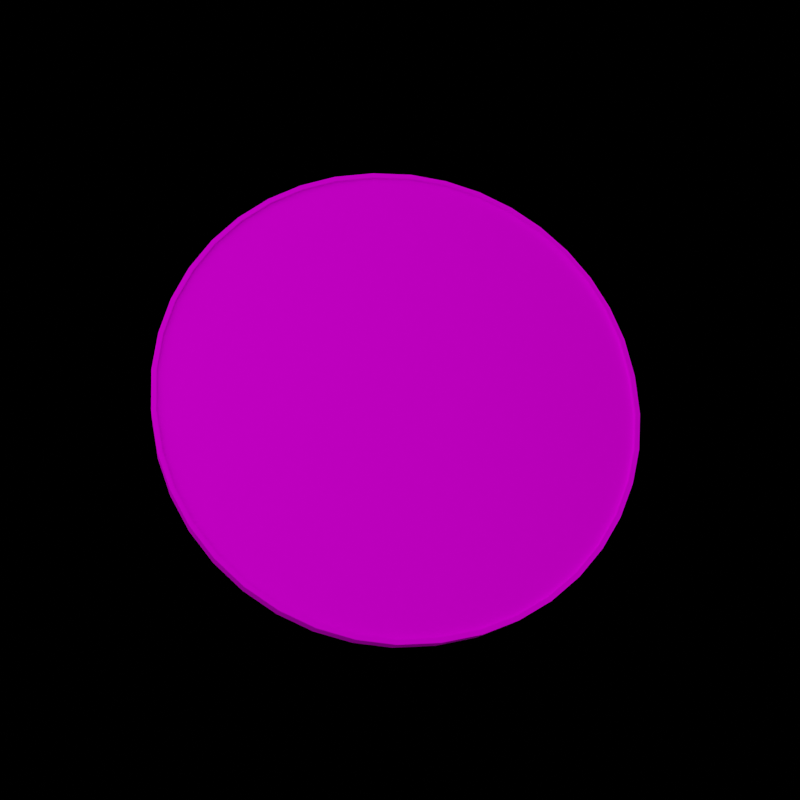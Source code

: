 # Source: coin_render.blend  (saved by Blender 4.3.34; exported with 4.5.12 LTS)
import bpy
from mathutils import Matrix  # noqa: F401  (used for matrix-valued properties, if any)

bpy.ops.wm.read_factory_settings(use_empty=True)
scene = bpy.context.scene
scene.name = 'Scene'

# ---- collections
col_collection = bpy.data.collections.new('Collection'); scene.collection.children.link(col_collection)

# ---- images (referenced by path relative to the original .blend; pixels are not part of the script)
import os
ASSET_DIR = os.environ.get("B2B_ASSET_DIR", "")  # directory of the original .blend (textures are referenced by path, not embedded)
HERE = os.path.dirname(os.path.abspath(__file__))  # packed textures are extracted next to this script under _unpacked/

def load_image(name, relpath, width, height, colorspace="sRGB"):
    """Load a texture the original file referenced (path relative to the .blend, or extracted next to this script)."""
    p = next((c for c in (os.path.join(HERE, relpath), os.path.join(ASSET_DIR, relpath)) if relpath and os.path.exists(c)), "")
    if p:
        img = bpy.data.images.load(p, check_existing=True)
        img.name = name
    else:  # same state as the original file: an image datablock whose file is absent (Cycles renders it pink)
        img = bpy.data.images.new(name, width, height)
        img.source = "FILE"
        img.filepath = "//" + (relpath or name)
    img.colorspace_settings.name = colorspace
    return img
img_coin_png = load_image('coin.png', 'coin.png', 1024, 1024, 'sRGB')

# ---- materials (node trees are filled in below, after node groups)
mat_coin_001 = bpy.data.materials.new('coin.001')
mat_coin_001.use_transparent_shadow = False
mat_coin_001.diffuse_color = (0.5882, 0.5882, 0.5882, 1.0)
mat_coin_001.roughness = 0.5
mat_coin_001.specular_intensity = 1.0
mat_coin_001.metallic = 0.3

# ---- material node trees
mat_coin_001.use_nodes = True; mat_coin_001.node_tree.nodes.clear()
_N = mat_coin_001.node_tree.nodes; _L = mat_coin_001.node_tree.links
n0 = _N.new('ShaderNodeBsdfPrincipled'); n0.name = 'Principled BSDF'; n0.location = (10, 300)
n0.distribution = 'GGX'
n0.subsurface_method = 'RANDOM_WALK_SKIN'
n0.inputs[3].default_value = 1.45
n0.inputs[13].default_value = 0.0
n0.inputs[27].default_value = (0.0, 0.0, 0.0, 1.0)
n0.inputs[28].default_value = 1.0
n1 = _N.new('ShaderNodeOutputMaterial'); n1.name = 'Material Output'; n1.location = (300, 300)
n2 = _N.new('ShaderNodeNormalMap'); n2.name = 'Normal Map'; n2.location = (-300, -300)
n2.label = 'Normal/Map'
n3 = _N.new('ShaderNodeTexImage'); n3.name = 'Image Texture'; n3.location = (-300, 600)
n3.image = img_coin_png
_L.new(n0.outputs[0], n1.inputs[0])
_L.new(n2.outputs[0], n0.inputs[5])
_L.new(n3.outputs[0], n0.inputs[0])
n1.is_active_output = True

# ---- world
world_world = bpy.data.worlds.new('World'); scene.world = world_world
world_world.use_nodes = True; world_world.node_tree.nodes.clear()
_N = world_world.node_tree.nodes; _L = world_world.node_tree.links
n0 = _N.new('ShaderNodeOutputWorld'); n0.name = 'World Output'; n0.location = (300, 300)
n1 = _N.new('ShaderNodeBackground'); n1.name = 'Background'; n1.location = (10, 300)
n1.inputs[0].default_value = (0.0, 0.0, 0.0, 1.0)
_L.new(n1.outputs[0], n0.inputs[0])
n0.is_active_output = True
world_world.color = (0.05088, 0.05088, 0.05088)
world_world.use_sun_shadow = False
world_world.sun_shadow_jitter_overblur = 0.0

# ---- cameras
cam_camera_001 = bpy.data.cameras.new('Camera.001')
cam_camera_001.show_background_images = True

# ---- lights
light_area = bpy.data.lights.new('Area', 'AREA')
light_area.transmission_factor = 0.0
light_area.energy = 21.21
light_area.shadow_maximum_resolution = 0.006
light_area.use_absolute_resolution = True
light_area.size = 1.0
light_area.size_y = 1.0
light_area_004 = bpy.data.lights.new('Area.004', 'AREA')
light_area_004.transmission_factor = 0.0
light_area_004.energy = 2.356
light_area_004.shadow_maximum_resolution = 0.006
light_area_004.use_absolute_resolution = True
light_area_004.size = 1.0
light_area_004.size_y = 1.0

# ---- meshes
me_mesh_007 = bpy.data.meshes.new('Mesh.007')
me_mesh_007.from_pydata([(0.0, 6.907e-06, 21.2), (-21.2, 3.453e-06, 1.676e-07), (-3.558, 6.866e-06, 20.94), (-6.749, 6.739e-06, 20.17), (-9.78, 6.534e-06, 18.92), (-12.58, 6.255e-06, 17.2), (-15.07, 5.908e-06, 15.07), (-17.2, 5.502e-06, 12.58), (-18.92, 5.048e-06, 9.78), (-20.17, 4.552e-06, 6.749), (-20.94, 4.034e-06, 3.558), (-21.2, 2.058, -1.676e-07), (0.0, 2.058, 21.2), (-20.94, 2.058, 3.558), (-20.17, 2.058, 6.749), (-18.92, 2.058, 9.78), (-17.2, 2.058, 12.58), (-15.07, 2.058, 15.07), (-12.58, 2.058, 17.2), (-9.78, 2.058, 18.92), (-6.749, 2.058, 20.17), (-3.558, 2.058, 20.94), (0.0, 0.0, -21.2), (-20.94, 2.872e-06, -3.558), (-20.17, 2.354e-06, -6.749), (-18.92, 1.859e-06, -9.78), (-17.2, 1.404e-06, -12.58), (-15.07, 9.984e-07, -15.07), (-12.58, 6.519e-07, -17.2), (-9.78, 3.725e-07, -18.92), (-6.749, 1.676e-07, -20.17), (-3.558, 4.098e-08, -20.94), (0.0, 2.058, -21.2), (-3.558, 2.058, -20.94), (-6.749, 2.058, -20.17), (-9.78, 2.058, -18.92), (-12.58, 2.058, -17.2), (-15.07, 2.058, -15.07), (-17.2, 2.058, -12.58), (-18.92, 2.058, -9.78), (-20.17, 2.058, -6.749), (-20.94, 2.058, -3.558), (21.2, 3.453e-06, 1.676e-07), (20.94, 4.034e-06, 3.558), (20.17, 4.552e-06, 6.749), (18.92, 5.048e-06, 9.78), (17.2, 5.502e-06, 12.58), (15.07, 5.908e-06, 15.07), (12.58, 6.255e-06, 17.2), (9.78, 6.534e-06, 18.92), (6.749, 6.739e-06, 20.17), (3.558, 6.866e-06, 20.94), (21.2, 2.058, -1.676e-07), (3.558, 2.058, 20.94), (6.749, 2.058, 20.17), (9.78, 2.058, 18.92), (12.58, 2.058, 17.2), (15.07, 2.058, 15.07), (17.2, 2.058, 12.58), (18.92, 2.058, 9.78), (20.17, 2.058, 6.749), (20.94, 2.058, 3.558), (3.558, 4.098e-08, -20.94), (6.749, 1.676e-07, -20.17), (9.78, 3.725e-07, -18.92), (12.58, 6.519e-07, -17.2), (15.07, 9.984e-07, -15.07), (17.2, 1.404e-06, -12.58), (18.92, 1.859e-06, -9.78), (20.17, 2.354e-06, -6.749), (20.94, 2.872e-06, -3.558), (20.94, 2.058, -3.558), (20.17, 2.058, -6.749), (18.92, 2.058, -9.78), (17.2, 2.058, -12.58), (15.07, 2.058, -15.07), (12.58, 2.058, -17.2), (9.78, 2.058, -18.92), (6.749, 2.058, -20.17), (3.558, 2.058, -20.94), (1.54e-08, 2.058, 20.78), (-3.488, 2.058, 20.53), (-6.616, 2.058, 19.78), (-9.588, 2.058, 18.55), (-12.33, 2.058, 16.87), (-14.78, 2.058, 14.78), (-16.87, 2.058, 12.33), (-18.55, 2.058, 9.588), (-19.78, 2.058, 6.616), (-20.53, 2.058, 3.488), (-20.78, 2.058, -1.555e-07), (-3.488, 2.058, -20.53), (1.54e-08, 2.058, -20.78), (-6.616, 2.058, -19.78), (-9.588, 2.058, -18.55), (-12.33, 2.058, -16.87), (-14.78, 2.058, -14.78), (-16.87, 2.058, -12.33), (-18.55, 2.058, -9.588), (-19.78, 2.058, -6.616), (-20.53, 2.058, -3.488), (19.78, 2.058, -6.616), (20.53, 2.058, -3.488), (18.55, 2.058, -9.588), (16.87, 2.058, -12.33), (14.78, 2.058, -14.78), (12.33, 2.058, -16.87), (9.588, 2.058, -18.55), (6.616, 2.058, -19.78), (3.488, 2.058, -20.53), (6.616, 2.058, 19.78), (3.488, 2.058, 20.53), (9.588, 2.058, 18.55), (12.33, 2.058, 16.87), (14.78, 2.058, 14.78), (16.87, 2.058, 12.33), (18.55, 2.058, 9.588), (19.78, 2.058, 6.616), (20.53, 2.058, 3.488), (20.78, 2.058, -1.555e-07), (1.422e-08, 1.756, 20.78), (-3.488, 1.756, 20.53), (-6.616, 1.756, 19.78), (-9.588, 1.756, 18.55), (-12.33, 1.756, 16.87), (-14.78, 1.756, 14.78), (-16.87, 1.756, 12.33), (-18.55, 1.756, 9.588), (-19.78, 1.756, 6.616), (-20.53, 1.756, 3.488), (-20.78, 1.756, -1.063e-07), (-3.488, 1.756, -20.53), (1.422e-08, 1.756, -20.78), (-6.616, 1.756, -19.78), (-9.588, 1.756, -18.55), (-12.33, 1.756, -16.87), (-14.78, 1.756, -14.78), (-16.87, 1.756, -12.33), (-18.55, 1.756, -9.588), (-19.78, 1.756, -6.616), (-20.53, 1.756, -3.488), (19.78, 1.756, -6.616), (20.53, 1.756, -3.488), (18.55, 1.756, -9.588), (16.87, 1.756, -12.33), (14.78, 1.756, -14.78), (12.33, 1.756, -16.87), (9.588, 1.756, -18.55), (6.616, 1.756, -19.78), (3.488, 1.756, -20.53), (6.616, 1.756, 19.78), (3.488, 1.756, 20.53), (9.588, 1.756, 18.55), (12.33, 1.756, 16.87), (14.78, 1.756, 14.78), (16.87, 1.756, 12.33), (18.55, 1.756, 9.588), (19.78, 1.756, 6.616), (20.53, 1.756, 3.488), (20.78, 1.756, -1.063e-07), (0.0, 6.907e-06, 21.2), (-21.2, 3.453e-06, 1.676e-07), (-3.558, 6.866e-06, 20.94), (-6.749, 6.739e-06, 20.17), (-9.78, 6.534e-06, 18.92), (-12.58, 6.255e-06, 17.2), (-15.07, 5.908e-06, 15.07), (-15.07, 5.908e-06, 15.07), (-17.2, 5.502e-06, 12.58), (-18.92, 5.048e-06, 9.78), (-20.17, 4.552e-06, 6.749), (-20.94, 4.034e-06, 3.558), (-21.2, 2.058, -1.676e-07), (0.0, 2.058, 21.2), (-20.94, 2.058, 3.558), (-20.17, 2.058, 6.749), (-18.92, 2.058, 9.78), (-17.2, 2.058, 12.58), (-15.07, 2.058, 15.07), (-15.07, 2.058, 15.07), (-15.07, 2.058, 15.07), (-12.58, 2.058, 17.2), (-9.78, 2.058, 18.92), (-6.749, 2.058, 20.17), (-3.558, 2.058, 20.94), (0.0, 0.0, -21.2), (-20.94, 2.872e-06, -3.558), (-20.17, 2.354e-06, -6.749), (-18.92, 1.859e-06, -9.78), (-17.2, 1.404e-06, -12.58), (-15.07, 9.984e-07, -15.07), (-12.58, 6.519e-07, -17.2), (-9.78, 3.725e-07, -18.92), (-6.749, 1.676e-07, -20.17), (-3.558, 4.098e-08, -20.94), (0.0, 2.058, -21.2), (-3.558, 2.058, -20.94), (-6.749, 2.058, -20.17), (-9.78, 2.058, -18.92), (-12.58, 2.058, -17.2), (-15.07, 2.058, -15.07), (-17.2, 2.058, -12.58), (-18.92, 2.058, -9.78), (-20.17, 2.058, -6.749), (-20.94, 2.058, -3.558), (21.2, 3.453e-06, 1.676e-07), (20.94, 4.034e-06, 3.558), (20.17, 4.552e-06, 6.749), (18.92, 5.048e-06, 9.78), (17.2, 5.502e-06, 12.58), (15.07, 5.908e-06, 15.07), (12.58, 6.255e-06, 17.2), (9.78, 6.534e-06, 18.92), (6.749, 6.739e-06, 20.17), (3.558, 6.866e-06, 20.94), (21.2, 2.058, -1.676e-07), (3.558, 2.058, 20.94), (6.749, 2.058, 20.17), (9.78, 2.058, 18.92), (12.58, 2.058, 17.2), (15.07, 2.058, 15.07), (17.2, 2.058, 12.58), (18.92, 2.058, 9.78), (20.17, 2.058, 6.749), (20.94, 2.058, 3.558), (3.558, 4.098e-08, -20.94), (6.749, 1.676e-07, -20.17), (9.78, 3.725e-07, -18.92), (12.58, 6.519e-07, -17.2), (15.07, 9.984e-07, -15.07), (17.2, 1.404e-06, -12.58), (18.92, 1.859e-06, -9.78), (20.17, 2.354e-06, -6.749), (20.94, 2.872e-06, -3.558), (20.94, 2.058, -3.558), (20.17, 2.058, -6.749), (18.92, 2.058, -9.78), (17.2, 2.058, -12.58), (15.07, 2.058, -15.07), (12.58, 2.058, -17.2), (9.78, 2.058, -18.92), (6.749, 2.058, -20.17), (3.558, 2.058, -20.94), (1.54e-08, 2.058, 20.78), (-3.488, 2.058, 20.53), (-6.616, 2.058, 19.78), (-9.588, 2.058, 18.55), (-12.33, 2.058, 16.87), (-14.78, 2.058, 14.78), (-14.78, 2.058, 14.78), (-14.78, 2.058, 14.78), (-16.87, 2.058, 12.33), (-18.55, 2.058, 9.588), (-19.78, 2.058, 6.616), (-20.53, 2.058, 3.488), (-20.78, 2.058, -1.555e-07), (-3.488, 2.058, -20.53), (1.54e-08, 2.058, -20.78), (-6.616, 2.058, -19.78), (-9.588, 2.058, -18.55), (-12.33, 2.058, -16.87), (-14.78, 2.058, -14.78), (-16.87, 2.058, -12.33), (-18.55, 2.058, -9.588), (-19.78, 2.058, -6.616), (-20.53, 2.058, -3.488), (19.78, 2.058, -6.616), (20.53, 2.058, -3.488), (18.55, 2.058, -9.588), (16.87, 2.058, -12.33), (14.78, 2.058, -14.78), (12.33, 2.058, -16.87), (9.588, 2.058, -18.55), (6.616, 2.058, -19.78), (3.488, 2.058, -20.53), (6.616, 2.058, 19.78), (3.488, 2.058, 20.53), (9.588, 2.058, 18.55), (12.33, 2.058, 16.87), (14.78, 2.058, 14.78), (16.87, 2.058, 12.33), (18.55, 2.058, 9.588), (19.78, 2.058, 6.616), (20.53, 2.058, 3.488), (20.78, 2.058, -1.555e-07), (1.422e-08, 1.756, 20.78), (-3.488, 1.756, 20.53), (-6.616, 1.756, 19.78), (-9.588, 1.756, 18.55), (-12.33, 1.756, 16.87), (-14.78, 1.756, 14.78), (-14.78, 1.756, 14.78), (-16.87, 1.756, 12.33), (-18.55, 1.756, 9.588), (-19.78, 1.756, 6.616), (-20.53, 1.756, 3.488), (-20.78, 1.756, -1.063e-07), (-3.488, 1.756, -20.53), (1.422e-08, 1.756, -20.78), (-6.616, 1.756, -19.78), (-9.588, 1.756, -18.55), (-12.33, 1.756, -16.87), (-14.78, 1.756, -14.78), (-16.87, 1.756, -12.33), (-18.55, 1.756, -9.588), (-19.78, 1.756, -6.616), (-20.53, 1.756, -3.488), (19.78, 1.756, -6.616), (20.53, 1.756, -3.488), (18.55, 1.756, -9.588), (16.87, 1.756, -12.33), (14.78, 1.756, -14.78), (12.33, 1.756, -16.87), (9.588, 1.756, -18.55), (6.616, 1.756, -19.78), (3.488, 1.756, -20.53), (6.616, 1.756, 19.78), (3.488, 1.756, 20.53), (9.588, 1.756, 18.55), (12.33, 1.756, 16.87), (14.78, 1.756, 14.78), (16.87, 1.756, 12.33), (18.55, 1.756, 9.588), (19.78, 1.756, 6.616), (20.53, 1.756, 3.488), (20.78, 1.756, -1.063e-07)], [], [(77, 78, 273), (273, 272, 77), (160, 173, 184), (184, 162, 160), (162, 184, 183), (183, 163, 162), (163, 183, 182), (182, 164, 163), (164, 182, 181), (181, 165, 164), (165, 181, 180), (180, 167, 165), (166, 179, 177), (177, 168, 166), (168, 177, 176), (176, 169, 168), (169, 176, 175), (175, 170, 169), (170, 175, 174), (174, 171, 170), (171, 174, 172), (172, 161, 171), (195, 185, 194), (194, 196, 195), (196, 194, 193), (193, 197, 196), (197, 193, 192), (192, 198, 197), (198, 192, 191), (191, 199, 198), (199, 191, 190), (190, 200, 199), (200, 190, 189), (189, 201, 200), (201, 189, 188), (188, 202, 201), (202, 188, 187), (187, 203, 202), (203, 187, 186), (186, 204, 203), (204, 186, 161), (161, 172, 204), (215, 205, 233), (233, 234, 215), (234, 233, 232), (232, 235, 234), (235, 232, 231), (231, 236, 235), (236, 231, 230), (230, 237, 236), (237, 230, 229), (229, 238, 237), (238, 229, 228), (228, 239, 238), (239, 228, 227), (227, 240, 239), (240, 227, 226), (226, 241, 240), (241, 226, 225), (225, 242, 241), (242, 225, 185), (185, 195, 242), (173, 160, 214), (214, 216, 173), (216, 214, 213), (213, 217, 216), (217, 213, 212), (212, 218, 217), (218, 212, 211), (211, 219, 218), (219, 211, 210), (210, 220, 219), (220, 210, 209), (209, 221, 220), (221, 209, 208), (208, 222, 221), (222, 208, 207), (207, 223, 222), (223, 207, 206), (206, 224, 223), (224, 206, 205), (205, 215, 224), (1, 23, 24), (24, 25, 1), (1, 25, 10), (25, 26, 10), (10, 26, 9), (26, 27, 9), (9, 27, 8), (27, 28, 8), (8, 28, 7), (28, 29, 7), (7, 29, 6), (29, 30, 6), (6, 30, 5), (30, 31, 5), (5, 31, 4), (31, 22, 4), (4, 22, 3), (22, 62, 3), (3, 62, 2), (62, 63, 2), (2, 63, 0), (63, 64, 0), (0, 64, 51), (64, 65, 51), (51, 65, 50), (65, 66, 50), (50, 66, 49), (66, 67, 49), (49, 67, 48), (67, 68, 48), (48, 68, 47), (68, 69, 47), (47, 69, 46), (69, 70, 46), (46, 70, 45), (70, 42, 45), (45, 42, 44), (42, 43, 44), (107, 108, 148), (148, 147, 107), (18, 19, 246), (246, 247, 18), (34, 35, 259), (259, 258, 34), (12, 53, 276), (276, 243, 12), (60, 61, 283), (283, 282, 60), (73, 74, 269), (269, 268, 73), (13, 14, 253), (253, 254, 13), (39, 40, 264), (264, 263, 39), (56, 57, 279), (279, 278, 56), (78, 79, 274), (274, 273, 78), (178, 18, 247), (247, 250, 178), (35, 36, 260), (260, 259, 35), (61, 52, 284), (284, 283, 61), (74, 75, 270), (270, 269, 74), (21, 12, 243), (243, 244, 21), (11, 13, 254), (254, 255, 11), (40, 41, 265), (265, 264, 40), (57, 58, 280), (280, 279, 57), (16, 17, 249), (249, 251, 16), (36, 37, 261), (261, 260, 36), (32, 33, 256), (256, 257, 32), (53, 54, 275), (275, 276, 53), (79, 32, 257), (257, 274, 79), (75, 76, 271), (271, 270, 75), (20, 21, 244), (244, 245, 20), (41, 11, 255), (255, 265, 41), (58, 59, 281), (281, 280, 58), (71, 72, 266), (266, 267, 71), (15, 16, 251), (251, 252, 15), (37, 38, 262), (262, 261, 37), (54, 55, 277), (277, 275, 54), (76, 77, 272), (272, 271, 76), (19, 20, 245), (245, 246, 19), (33, 34, 258), (258, 256, 33), (59, 60, 282), (282, 281, 59), (72, 73, 268), (268, 266, 72), (14, 15, 252), (252, 253, 14), (38, 39, 263), (263, 262, 38), (55, 56, 278), (278, 277, 55), (52, 71, 267), (267, 284, 52), (325, 308, 307), (307, 309, 325), (325, 309, 324), (309, 310, 324), (324, 310, 323), (310, 311, 323), (323, 311, 322), (311, 312, 322), (322, 312, 321), (312, 313, 321), (321, 313, 320), (313, 314, 320), (320, 314, 319), (314, 315, 319), (319, 315, 318), (315, 298, 318), (318, 298, 316), (298, 297, 316), (316, 297, 317), (297, 299, 317), (317, 299, 285), (299, 300, 285), (285, 300, 286), (300, 301, 286), (286, 301, 287), (301, 302, 287), (287, 302, 288), (302, 303, 288), (288, 303, 289), (303, 304, 289), (289, 304, 291), (304, 305, 291), (291, 305, 292), (305, 306, 292), (292, 306, 293), (306, 296, 293), (293, 296, 294), (296, 295, 294), (93, 94, 134), (134, 133, 93), (80, 111, 151), (151, 120, 80), (108, 109, 149), (149, 148, 108), (94, 95, 135), (135, 134, 94), (81, 80, 120), (120, 121, 81), (111, 110, 150), (150, 151, 111), (95, 96, 136), (136, 135, 95), (82, 81, 121), (121, 122, 82), (110, 112, 152), (152, 150, 110), (96, 97, 137), (137, 136, 96), (83, 82, 122), (122, 123, 83), (112, 113, 153), (153, 152, 112), (97, 98, 138), (138, 137, 97), (84, 83, 123), (123, 124, 84), (113, 114, 154), (154, 153, 113), (98, 99, 139), (139, 138, 98), (248, 84, 124), (124, 290, 248), (114, 115, 155), (155, 154, 114), (99, 100, 140), (140, 139, 99), (86, 85, 125), (125, 126, 86), (115, 116, 156), (156, 155, 115), (102, 101, 141), (141, 142, 102), (87, 86, 126), (126, 127, 87), (116, 117, 157), (157, 156, 116), (101, 103, 143), (143, 141, 101), (88, 87, 127), (127, 128, 88), (117, 118, 158), (158, 157, 117), (103, 104, 144), (144, 143, 103), (89, 88, 128), (128, 129, 89), (118, 119, 159), (159, 158, 118), (104, 105, 145), (145, 144, 104), (90, 89, 129), (129, 130, 90), (109, 92, 132), (132, 149, 109), (105, 106, 146), (146, 145, 105), (92, 91, 131), (131, 132, 92), (100, 90, 130), (130, 140, 100), (106, 107, 147), (147, 146, 106), (91, 93, 133), (133, 131, 91), (119, 102, 142), (142, 159, 119)])
me_mesh_007.polygons.foreach_set('use_smooth', [True] * 316)
_uv = me_mesh_007.uv_layers.new(name='UVSet0')
_uv.uv.foreach_set('vector', [0.9981, 0.5081, 0.9981, 0.5073, 0.9981, 0.5073, 0.9981, 0.5073, 0.9981, 0.5081, 0.9981, 0.5081, 0.9878, 0.5263, 0.9981, 0.5263, 0.9981, 0.5272, 0.9981, 0.5272, 0.9878, 0.5272, 0.9878, 0.5263, 0.9878, 0.5272, 0.9981, 0.5272, 0.9981, 0.528, 0.9981, 0.528, 0.9878, 0.528, 0.9878, 0.5272, 0.9878, 0.528, 0.9981, 0.528, 0.9981, 0.5288, 0.9981, 0.5288, 0.9878, 0.5288, 0.9878, 0.528, 0.9878, 0.5288, 0.9981, 0.5288, 0.9981, 0.5294, 0.9981, 0.5294, 0.9878, 0.5294, 0.9878, 0.5288, 0.9878, 0.5294, 0.9981, 0.5294, 0.9981, 0.5315, 0.9981, 0.5315, 0.9878, 0.5315, 0.9878, 0.5294, 0.9878, 0.4902, 0.9981, 0.4902, 0.9981, 0.4923, 0.9981, 0.4923, 0.9878, 0.4923, 0.9878, 0.4902, 0.9878, 0.4923, 0.9981, 0.4923, 0.9981, 0.4929, 0.9981, 0.4929, 0.9878, 0.4929, 0.9878, 0.4923, 0.9878, 0.4929, 0.9981, 0.4929, 0.9981, 0.4937, 0.9981, 0.4937, 0.9878, 0.4937, 0.9878, 0.4929, 0.9878, 0.4937, 0.9981, 0.4937, 0.9981, 0.4945, 0.9981, 0.4945, 0.9878, 0.4945, 0.9878, 0.4937, 0.9878, 0.4945, 0.9981, 0.4945, 0.9981, 0.4954, 0.9981, 0.4954, 0.9878, 0.4954, 0.9878, 0.4945, 0.9981, 0.5057, 0.9878, 0.5057, 0.9878, 0.5048, 0.9878, 0.5048, 0.9981, 0.5048, 0.9981, 0.5057, 0.9981, 0.5048, 0.9878, 0.5048, 0.9878, 0.504, 0.9878, 0.504, 0.9981, 0.504, 0.9981, 0.5048, 0.9981, 0.504, 0.9878, 0.504, 0.9878, 0.5033, 0.9878, 0.5033, 0.9981, 0.5033, 0.9981, 0.504, 0.9981, 0.5033, 0.9878, 0.5033, 0.9878, 0.5026, 0.9878, 0.5026, 0.9981, 0.5026, 0.9981, 0.5033, 0.9981, 0.5026, 0.9878, 0.5026, 0.9878, 0.5005, 0.9878, 0.5005, 0.9981, 0.5005, 0.9981, 0.5026, 0.9981, 0.5005, 0.9878, 0.5005, 0.9878, 0.4984, 0.9878, 0.4984, 0.9981, 0.4984, 0.9981, 0.5005, 0.9981, 0.4984, 0.9878, 0.4984, 0.9878, 0.4977, 0.9878, 0.4977, 0.9981, 0.4977, 0.9981, 0.4984, 0.9981, 0.4977, 0.9878, 0.4977, 0.9878, 0.497, 0.9878, 0.497, 0.9981, 0.497, 0.9981, 0.4977, 0.9981, 0.497, 0.9878, 0.497, 0.9878, 0.4962, 0.9878, 0.4962, 0.9981, 0.4962, 0.9981, 0.497, 0.9981, 0.4962, 0.9878, 0.4962, 0.9878, 0.4954, 0.9878, 0.4954, 0.9981, 0.4954, 0.9981, 0.4962, 0.9981, 0.5161, 0.9878, 0.5161, 0.9878, 0.5152, 0.9878, 0.5152, 0.9981, 0.5152, 0.9981, 0.5161, 0.9981, 0.5152, 0.9878, 0.5152, 0.9878, 0.5144, 0.9878, 0.5144, 0.9981, 0.5144, 0.9981, 0.5152, 0.9981, 0.5144, 0.9878, 0.5144, 0.9878, 0.5136, 0.9878, 0.5136, 0.9981, 0.5136, 0.9981, 0.5144, 0.9981, 0.5136, 0.9878, 0.5136, 0.9878, 0.513, 0.9878, 0.513, 0.9981, 0.513, 0.9981, 0.5136, 0.9981, 0.513, 0.9878, 0.513, 0.9878, 0.5109, 0.9878, 0.5109, 0.9981, 0.5109, 0.9981, 0.513, 0.9981, 0.5109, 0.9878, 0.5109, 0.9878, 0.5087, 0.9878, 0.5087, 0.9981, 0.5087, 0.9981, 0.5109, 0.9981, 0.5087, 0.9878, 0.5087, 0.9878, 0.5081, 0.9878, 0.5081, 0.9981, 0.5081, 0.9981, 0.5087, 0.9981, 0.5081, 0.9878, 0.5081, 0.9878, 0.5073, 0.9878, 0.5073, 0.9981, 0.5073, 0.9981, 0.5081, 0.9981, 0.5073, 0.9878, 0.5073, 0.9878, 0.5065, 0.9878, 0.5065, 0.9981, 0.5065, 0.9981, 0.5073, 0.9981, 0.5065, 0.9878, 0.5065, 0.9878, 0.5057, 0.9878, 0.5057, 0.9981, 0.5057, 0.9981, 0.5065, 0.9981, 0.5263, 0.9878, 0.5263, 0.9878, 0.5255, 0.9878, 0.5255, 0.9981, 0.5255, 0.9981, 0.5263, 0.9981, 0.5255, 0.9878, 0.5255, 0.9878, 0.5247, 0.9878, 0.5247, 0.9981, 0.5247, 0.9981, 0.5255, 0.9981, 0.5247, 0.9878, 0.5247, 0.9878, 0.524, 0.9878, 0.524, 0.9981, 0.524, 0.9981, 0.5247, 0.9981, 0.524, 0.9878, 0.524, 0.9878, 0.5233, 0.9878, 0.5233, 0.9981, 0.5233, 0.9981, 0.524, 0.9981, 0.5233, 0.9878, 0.5233, 0.9878, 0.5212, 0.9878, 0.5212, 0.9981, 0.5212, 0.9981, 0.5233, 0.9981, 0.5212, 0.9878, 0.5212, 0.9878, 0.5191, 0.9878, 0.5191, 0.9981, 0.5191, 0.9981, 0.5212, 0.9981, 0.5191, 0.9878, 0.5191, 0.9878, 0.5184, 0.9878, 0.5184, 0.9981, 0.5184, 0.9981, 0.5191, 0.9981, 0.5184, 0.9878, 0.5184, 0.9878, 0.5177, 0.9878, 0.5177, 0.9981, 0.5177, 0.9981, 0.5184, 0.9981, 0.5177, 0.9878, 0.5177, 0.9878, 0.5169, 0.9878, 0.5169, 0.9981, 0.5169, 0.9981, 0.5177, 0.9981, 0.5169, 0.9878, 0.5169, 0.9878, 0.5161, 0.9878, 0.5161, 0.9981, 0.5161, 0.9981, 0.5169, 0.01147, 0.4988, 0.01746, 0.4227, 0.0353, 0.3484, 0.0353, 0.3484, 0.06454, 0.2778, 0.01147, 0.4988, 0.01147, 0.4988, 0.06454, 0.2778, 0.01746, 0.5884, 0.06454, 0.2778, 0.1045, 0.2126, 0.01746, 0.5884, 0.01746, 0.5884, 0.1045, 0.2126, 0.0353, 0.6627, 0.1045, 0.2126, 0.1541, 0.1545, 0.0353, 0.6627, 0.0353, 0.6627, 0.1541, 0.1545, 0.06454, 0.7333, 0.1541, 0.1545, 0.2122, 0.1049, 0.06454, 0.7333, 0.06454, 0.7333, 0.2122, 0.1049, 0.1045, 0.7984, 0.2122, 0.1049, 0.2773, 0.065, 0.1045, 0.7984, 0.1045, 0.7984, 0.2773, 0.065, 0.1541, 0.8565, 0.2773, 0.065, 0.3479, 0.03576, 0.1541, 0.8565, 0.1541, 0.8565, 0.3479, 0.03576, 0.2122, 0.9061, 0.3479, 0.03576, 0.4222, 0.01793, 0.2122, 0.9061, 0.2122, 0.9061, 0.4222, 0.01793, 0.2773, 0.946, 0.4222, 0.01793, 0.5117, 0.01193, 0.2773, 0.946, 0.2773, 0.946, 0.5117, 0.01193, 0.3479, 0.9753, 0.5117, 0.01193, 0.5879, 0.01793, 0.3479, 0.9753, 0.3479, 0.9753, 0.5879, 0.01793, 0.4222, 0.9931, 0.5879, 0.01793, 0.6622, 0.03576, 0.4222, 0.9931, 0.4222, 0.9931, 0.6622, 0.03576, 0.4984, 0.9991, 0.6622, 0.03576, 0.7328, 0.065, 0.4984, 0.9991, 0.4984, 0.9991, 0.7328, 0.065, 0.5879, 0.9931, 0.7328, 0.065, 0.7979, 0.1049, 0.5879, 0.9931, 0.5879, 0.9931, 0.7979, 0.1049, 0.6622, 0.9753, 0.7979, 0.1049, 0.856, 0.1545, 0.6622, 0.9753, 0.6622, 0.9753, 0.856, 0.1545, 0.7328, 0.946, 0.856, 0.1545, 0.9057, 0.2126, 0.7328, 0.946, 0.7328, 0.946, 0.9057, 0.2126, 0.7979, 0.9061, 0.9057, 0.2126, 0.9456, 0.2778, 0.7979, 0.9061, 0.7979, 0.9061, 0.9456, 0.2778, 0.856, 0.8565, 0.9456, 0.2778, 0.9748, 0.3484, 0.856, 0.8565, 0.856, 0.8565, 0.9748, 0.3484, 0.9057, 0.7984, 0.9748, 0.3484, 0.9926, 0.4227, 0.9057, 0.7984, 0.9057, 0.7984, 0.9926, 0.4227, 0.9456, 0.7333, 0.9926, 0.4227, 0.9986, 0.5122, 0.9456, 0.7333, 0.9456, 0.7333, 0.9986, 0.5122, 0.9748, 0.6627, 0.9986, 0.5122, 0.9926, 0.5884, 0.9748, 0.6627, 0.9981, 0.5081, 0.9981, 0.5073, 0.9981, 0.5073, 0.9981, 0.5073, 0.9981, 0.5081, 0.9981, 0.5081, 0.9981, 0.5294, 0.9981, 0.5288, 0.9981, 0.5288, 0.9981, 0.5288, 0.9981, 0.5294, 0.9981, 0.5294, 0.9981, 0.504, 0.9981, 0.5033, 0.9981, 0.5033, 0.9981, 0.5033, 0.9981, 0.504, 0.9981, 0.504, 0.9981, 0.5264, 0.9981, 0.5255, 0.9981, 0.5255, 0.9981, 0.5255, 0.9981, 0.5264, 0.9981, 0.5264, 0.9981, 0.5177, 0.9981, 0.5169, 0.9981, 0.5169, 0.9981, 0.5169, 0.9981, 0.5177, 0.9981, 0.5177, 0.9981, 0.5136, 0.9981, 0.513, 0.9981, 0.513, 0.9981, 0.513, 0.9981, 0.5136, 0.9981, 0.5136, 0.9981, 0.4945, 0.9981, 0.4937, 0.9981, 0.4937, 0.9981, 0.4937, 0.9981, 0.4945, 0.9981, 0.4945, 0.9981, 0.4977, 0.9981, 0.497, 0.9981, 0.497, 0.9981, 0.497, 0.9981, 0.4977, 0.9981, 0.4977, 0.9981, 0.5233, 0.9981, 0.5212, 0.9981, 0.5212, 0.9981, 0.5212, 0.9981, 0.5233, 0.9981, 0.5233, 0.9981, 0.5073, 0.9981, 0.5065, 0.9981, 0.5065, 0.9981, 0.5065, 0.9981, 0.5073, 0.9981, 0.5073, 0.9981, 0.5315, 0.9981, 0.5294, 0.9981, 0.5294, 0.9981, 0.5294, 0.9981, 0.5315, 0.9981, 0.5315, 0.9981, 0.5033, 0.9981, 0.5026, 0.9981, 0.5026, 0.9981, 0.5026, 0.9981, 0.5033, 0.9981, 0.5033, 0.9981, 0.5169, 0.9981, 0.516, 0.9981, 0.516, 0.9981, 0.516, 0.9981, 0.5169, 0.9981, 0.5169, 0.9981, 0.513, 0.9981, 0.5109, 0.9981, 0.5109, 0.9981, 0.5109, 0.9981, 0.513, 0.9981, 0.513, 0.9981, 0.5272, 0.9981, 0.5264, 0.9981, 0.5264, 0.9981, 0.5264, 0.9981, 0.5272, 0.9981, 0.5272, 0.9981, 0.4954, 0.9981, 0.4945, 0.9981, 0.4945, 0.9981, 0.4945, 0.9981, 0.4954, 0.9981, 0.4954, 0.9981, 0.497, 0.9981, 0.4962, 0.9981, 0.4962, 0.9981, 0.4962, 0.9981, 0.497, 0.9981, 0.497, 0.9981, 0.5212, 0.9981, 0.5191, 0.9981, 0.5191, 0.9981, 0.5191, 0.9981, 0.5212, 0.9981, 0.5212, 0.9981, 0.4923, 0.9981, 0.4902, 0.9981, 0.4902, 0.9981, 0.4902, 0.9981, 0.4923, 0.9981, 0.4923, 0.9981, 0.5026, 0.9981, 0.5005, 0.9981, 0.5005, 0.9981, 0.5005, 0.9981, 0.5026, 0.9981, 0.5026, 0.9981, 0.5057, 0.9981, 0.5048, 0.9981, 0.5048, 0.9981, 0.5048, 0.9981, 0.5057, 0.9981, 0.5057, 0.9981, 0.5255, 0.9981, 0.5247, 0.9981, 0.5247, 0.9981, 0.5247, 0.9981, 0.5255, 0.9981, 0.5255, 0.9981, 0.5065, 0.9981, 0.5057, 0.9981, 0.5057, 0.9981, 0.5057, 0.9981, 0.5065, 0.9981, 0.5065, 0.9981, 0.5109, 0.9981, 0.5087, 0.9981, 0.5087, 0.9981, 0.5087, 0.9981, 0.5109, 0.9981, 0.5109, 0.9981, 0.528, 0.9981, 0.5272, 0.9981, 0.5272, 0.9981, 0.5272, 0.9981, 0.528, 0.9981, 0.528, 0.9981, 0.4962, 0.9981, 0.4954, 0.9981, 0.4954, 0.9981, 0.4954, 0.9981, 0.4962, 0.9981, 0.4962, 0.9981, 0.5191, 0.9981, 0.5184, 0.9981, 0.5184, 0.9981, 0.5184, 0.9981, 0.5191, 0.9981, 0.5191, 0.9981, 0.5152, 0.9981, 0.5144, 0.9981, 0.5144, 0.9981, 0.5144, 0.9981, 0.5152, 0.9981, 0.5152, 0.9981, 0.4929, 0.9981, 0.4923, 0.9981, 0.4923, 0.9981, 0.4923, 0.9981, 0.4929, 0.9981, 0.4929, 0.9981, 0.5005, 0.9981, 0.4984, 0.9981, 0.4984, 0.9981, 0.4984, 0.9981, 0.5005, 0.9981, 0.5005, 0.9981, 0.5247, 0.9981, 0.524, 0.9981, 0.524, 0.9981, 0.524, 0.9981, 0.5247, 0.9981, 0.5247, 0.9981, 0.5087, 0.9981, 0.5081, 0.9981, 0.5081, 0.9981, 0.5081, 0.9981, 0.5087, 0.9981, 0.5087, 0.9981, 0.5288, 0.9981, 0.528, 0.9981, 0.528, 0.9981, 0.528, 0.9981, 0.5288, 0.9981, 0.5288, 0.9981, 0.5048, 0.9981, 0.504, 0.9981, 0.504, 0.9981, 0.504, 0.9981, 0.5048, 0.9981, 0.5048, 0.9981, 0.5184, 0.9981, 0.5177, 0.9981, 0.5177, 0.9981, 0.5177, 0.9981, 0.5184, 0.9981, 0.5184, 0.9981, 0.5144, 0.9981, 0.5136, 0.9981, 0.5136, 0.9981, 0.5136, 0.9981, 0.5144, 0.9981, 0.5144, 0.9981, 0.4937, 0.9981, 0.4929, 0.9981, 0.4929, 0.9981, 0.4929, 0.9981, 0.4937, 0.9981, 0.4937, 0.9981, 0.4984, 0.9981, 0.4977, 0.9981, 0.4977, 0.9981, 0.4977, 0.9981, 0.4984, 0.9981, 0.4984, 0.9981, 0.524, 0.9981, 0.5233, 0.9981, 0.5233, 0.9981, 0.5233, 0.9981, 0.524, 0.9981, 0.524, 0.9981, 0.516, 0.9981, 0.5152, 0.9981, 0.5152, 0.9981, 0.5152, 0.9981, 0.516, 0.9981, 0.516, 0.05541, 0.4975, 0.06087, 0.4281, 0.07712, 0.3604, 0.07712, 0.3604, 0.1038, 0.2961, 0.05541, 0.4975, 0.05541, 0.4975, 0.1038, 0.2961, 0.06087, 0.5791, 0.1038, 0.2961, 0.1401, 0.2368, 0.06087, 0.5791, 0.06087, 0.5791, 0.1401, 0.2368, 0.07712, 0.6467, 0.1401, 0.2368, 0.1853, 0.1839, 0.07712, 0.6467, 0.07712, 0.6467, 0.1853, 0.1839, 0.1038, 0.7111, 0.1853, 0.1839, 0.2382, 0.1387, 0.1038, 0.7111, 0.1038, 0.7111, 0.2382, 0.1387, 0.1401, 0.7704, 0.2382, 0.1387, 0.2976, 0.1023, 0.1401, 0.7704, 0.1401, 0.7704, 0.2976, 0.1023, 0.1853, 0.8233, 0.2976, 0.1023, 0.3619, 0.07565, 0.1853, 0.8233, 0.1853, 0.8233, 0.3619, 0.07565, 0.2382, 0.8685, 0.3619, 0.07565, 0.4296, 0.0594, 0.2382, 0.8685, 0.2382, 0.8685, 0.4296, 0.0594, 0.2976, 0.9049, 0.4296, 0.0594, 0.5111, 0.05394, 0.2976, 0.9049, 0.2976, 0.9049, 0.5111, 0.05394, 0.3619, 0.9315, 0.5111, 0.05394, 0.5805, 0.0594, 0.3619, 0.9315, 0.3619, 0.9315, 0.5805, 0.0594, 0.4296, 0.9478, 0.5805, 0.0594, 0.6482, 0.07565, 0.4296, 0.9478, 0.4296, 0.9478, 0.6482, 0.07565, 0.499, 0.9532, 0.6482, 0.07565, 0.7125, 0.1023, 0.499, 0.9532, 0.499, 0.9532, 0.7125, 0.1023, 0.5805, 0.9478, 0.7125, 0.1023, 0.7719, 0.1387, 0.5805, 0.9478, 0.5805, 0.9478, 0.7719, 0.1387, 0.6482, 0.9315, 0.7719, 0.1387, 0.8248, 0.1839, 0.6482, 0.9315, 0.6482, 0.9315, 0.8248, 0.1839, 0.7125, 0.9049, 0.8248, 0.1839, 0.87, 0.2368, 0.7125, 0.9049, 0.7125, 0.9049, 0.87, 0.2368, 0.7719, 0.8685, 0.87, 0.2368, 0.9064, 0.2961, 0.7719, 0.8685, 0.7719, 0.8685, 0.9064, 0.2961, 0.8248, 0.8233, 0.9064, 0.2961, 0.933, 0.3604, 0.8248, 0.8233, 0.8248, 0.8233, 0.933, 0.3604, 0.87, 0.7704, 0.933, 0.3604, 0.9492, 0.4281, 0.87, 0.7704, 0.87, 0.7704, 0.9492, 0.4281, 0.9064, 0.7111, 0.9492, 0.4281, 0.9547, 0.5097, 0.9064, 0.7111, 0.9064, 0.7111, 0.9547, 0.5097, 0.933, 0.6467, 0.9547, 0.5097, 0.9492, 0.5791, 0.933, 0.6467, 0.9981, 0.504, 0.9981, 0.5033, 0.9981, 0.5033, 0.9981, 0.5033, 0.9981, 0.504, 0.9981, 0.504, 0.9981, 0.5264, 0.9981, 0.5255, 0.9981, 0.5255, 0.9981, 0.5255, 0.9981, 0.5264, 0.9981, 0.5264, 0.9981, 0.5073, 0.9981, 0.5065, 0.9981, 0.5065, 0.9981, 0.5065, 0.9981, 0.5073, 0.9981, 0.5073, 0.9981, 0.5033, 0.9981, 0.5026, 0.9981, 0.5026, 0.9981, 0.5026, 0.9981, 0.5033, 0.9981, 0.5033, 0.9981, 0.5272, 0.9981, 0.5264, 0.9981, 0.5264, 0.9981, 0.5264, 0.9981, 0.5272, 0.9981, 0.5272, 0.9981, 0.5255, 0.9981, 0.5247, 0.9981, 0.5247, 0.9981, 0.5247, 0.9981, 0.5255, 0.9981, 0.5255, 0.9981, 0.5026, 0.9981, 0.5005, 0.9981, 0.5005, 0.9981, 0.5005, 0.9981, 0.5026, 0.9981, 0.5026, 0.9981, 0.528, 0.9981, 0.5272, 0.9981, 0.5272, 0.9981, 0.5272, 0.9981, 0.528, 0.9981, 0.528, 0.9981, 0.5247, 0.9981, 0.524, 0.9981, 0.524, 0.9981, 0.524, 0.9981, 0.5247, 0.9981, 0.5247, 0.9981, 0.5005, 0.9981, 0.4984, 0.9981, 0.4984, 0.9981, 0.4984, 0.9981, 0.5005, 0.9981, 0.5005, 0.9981, 0.5288, 0.9981, 0.528, 0.9981, 0.528, 0.9981, 0.528, 0.9981, 0.5288, 0.9981, 0.5288, 0.9981, 0.524, 0.9981, 0.5233, 0.9981, 0.5233, 0.9981, 0.5233, 0.9981, 0.524, 0.9981, 0.524, 0.9981, 0.4984, 0.9981, 0.4977, 0.9981, 0.4977, 0.9981, 0.4977, 0.9981, 0.4984, 0.9981, 0.4984, 0.9981, 0.5294, 0.9981, 0.5288, 0.9981, 0.5288, 0.9981, 0.5288, 0.9981, 0.5294, 0.9981, 0.5294, 0.9981, 0.5233, 0.9981, 0.5212, 0.9981, 0.5212, 0.9981, 0.5212, 0.9981, 0.5233, 0.9981, 0.5233, 0.9981, 0.4977, 0.9981, 0.497, 0.9981, 0.497, 0.9981, 0.497, 0.9981, 0.4977, 0.9981, 0.4977, 0.9981, 0.5315, 0.9981, 0.5294, 0.9981, 0.5294, 0.9981, 0.5294, 0.9981, 0.5315, 0.9981, 0.5315, 0.9981, 0.5212, 0.9981, 0.5191, 0.9981, 0.5191, 0.9981, 0.5191, 0.9981, 0.5212, 0.9981, 0.5212, 0.9981, 0.497, 0.9981, 0.4962, 0.9981, 0.4962, 0.9981, 0.4962, 0.9981, 0.497, 0.9981, 0.497, 0.9981, 0.4923, 0.9981, 0.4902, 0.9981, 0.4902, 0.9981, 0.4902, 0.9981, 0.4923, 0.9981, 0.4923, 0.9981, 0.5191, 0.9981, 0.5184, 0.9981, 0.5184, 0.9981, 0.5184, 0.9981, 0.5191, 0.9981, 0.5191, 0.9981, 0.5152, 0.9981, 0.5144, 0.9981, 0.5144, 0.9981, 0.5144, 0.9981, 0.5152, 0.9981, 0.5152, 0.9981, 0.4929, 0.9981, 0.4923, 0.9981, 0.4923, 0.9981, 0.4923, 0.9981, 0.4929, 0.9981, 0.4929, 0.9981, 0.5184, 0.9981, 0.5177, 0.9981, 0.5177, 0.9981, 0.5177, 0.9981, 0.5184, 0.9981, 0.5184, 0.9981, 0.5144, 0.9981, 0.5136, 0.9981, 0.5136, 0.9981, 0.5136, 0.9981, 0.5144, 0.9981, 0.5144, 0.9981, 0.4937, 0.9981, 0.4929, 0.9981, 0.4929, 0.9981, 0.4929, 0.9981, 0.4937, 0.9981, 0.4937, 0.9981, 0.5177, 0.9981, 0.5169, 0.9981, 0.5169, 0.9981, 0.5169, 0.9981, 0.5177, 0.9981, 0.5177, 0.9981, 0.5136, 0.9981, 0.513, 0.9981, 0.513, 0.9981, 0.513, 0.9981, 0.5136, 0.9981, 0.5136, 0.9981, 0.4945, 0.9981, 0.4937, 0.9981, 0.4937, 0.9981, 0.4937, 0.9981, 0.4945, 0.9981, 0.4945, 0.9981, 0.5169, 0.9981, 0.516, 0.9981, 0.516, 0.9981, 0.516, 0.9981, 0.5169, 0.9981, 0.5169, 0.9981, 0.513, 0.9981, 0.5109, 0.9981, 0.5109, 0.9981, 0.5109, 0.9981, 0.513, 0.9981, 0.513, 0.9981, 0.4954, 0.9981, 0.4945, 0.9981, 0.4945, 0.9981, 0.4945, 0.9981, 0.4954, 0.9981, 0.4954, 0.9981, 0.5065, 0.9981, 0.5056, 0.9981, 0.5056, 0.9981, 0.5056, 0.9981, 0.5065, 0.9981, 0.5065, 0.9981, 0.5109, 0.9981, 0.5087, 0.9981, 0.5087, 0.9981, 0.5087, 0.9981, 0.5109, 0.9981, 0.5109, 0.9981, 0.5056, 0.9981, 0.5048, 0.9981, 0.5048, 0.9981, 0.5048, 0.9981, 0.5056, 0.9981, 0.5056, 0.9981, 0.4962, 0.9981, 0.4954, 0.9981, 0.4954, 0.9981, 0.4954, 0.9981, 0.4962, 0.9981, 0.4962, 0.9981, 0.5087, 0.9981, 0.5081, 0.9981, 0.5081, 0.9981, 0.5081, 0.9981, 0.5087, 0.9981, 0.5087, 0.9981, 0.5048, 0.9981, 0.504, 0.9981, 0.504, 0.9981, 0.504, 0.9981, 0.5048, 0.9981, 0.5048, 0.9981, 0.516, 0.9981, 0.5152, 0.9981, 0.5152, 0.9981, 0.5152, 0.9981, 0.516, 0.9981, 0.516])
me_mesh_007.materials.append(mat_coin_001)
me_mesh_007.update()
arm_scene_root_004 = bpy.data.armatures.new('Scene_Root.004')  # bones are not reproduced

# ---- objects
ob_camera = bpy.data.objects.new('Camera', cam_camera_001)
ob_area = bpy.data.objects.new('Area', light_area)
ob_area_001 = bpy.data.objects.new('Area.001', light_area_004)
ob_scene_root = bpy.data.objects.new('Scene_Root', arm_scene_root_004)
ob_mesh1 = bpy.data.objects.new('Mesh1', me_mesh_007)

# ---- transforms, parenting, visibility, modifiers, constraints
ob_camera.location = (0.9874, -6.399e-06, -6.919e-05)
ob_camera.rotation_euler = (1.571, 6.862e-12, 1.571)
ob_camera.scale = (1.153, 1.153, 1.153)
ob_area.location = (0.753, -0.5505, 0.4887)
ob_area.rotation_euler = (0.4356, 0.9707, 0.06927)
ob_area.scale = (2.425, 2.425, 2.425)
ob_area_001.location = (0.753, 0.3495, -0.3113)
ob_area_001.rotation_euler = (2.442, 1.249, 2.679)
ob_area_001.scale = (2.425, 2.425, 2.425)
ob_scene_root.location = (0.0, 0.0, 0.0)
ob_scene_root.rotation_euler = (0.3272, 0.07067, -1.352)
ob_scene_root.scale = (0.01, 0.01, 0.01)
ob_mesh1.parent = ob_scene_root
ob_mesh1.location = (0.0, 0.0, 0.0)
ob_mesh1.scale = (1.019, 1.019, 1.019)
ob_mesh1.color = (0.8, 0.8, 0.8, 1.0)
_vg = ob_mesh1.vertex_groups.new(name='Cube')
_vg.add([0, 1, 2, 3, 4, 5, 6, 7, 8, 9, 10, 11, 12, 13, 14, 15, 16, 17, 18, 19, 20, 21, 22, 23, 24, 25, 26, 27, 28, 29, 30, 31, 32, 33, 34, 35, 36, 37, 38, 39, 40, 41, 42, 43, 44, 45, 46, 47, 48, 49, 50, 51, 52, 53, 54, 55, 56, 57, 58, 59, 60, 61, 62, 63, 64, 65, 66, 67, 68, 69, 70, 71, 72, 73, 74, 75, 76, 77, 78, 79, 80, 81, 82, 83, 84, 85, 86, 87, 88, 89, 90, 91, 92, 93, 94, 95, 96, 97, 98, 99, 100, 101, 102, 103, 104, 105, 106, 107, 108, 109, 110, 111, 112, 113, 114, 115, 116, 117, 118, 119, 120, 121, 122, 123, 124, 125, 126, 127, 128, 129, 130, 131, 132, 133, 134, 135, 136, 137, 138, 139, 140, 141, 142, 143, 144, 145, 146, 147, 148, 149, 150, 151, 152, 153, 154, 155, 156, 157, 158, 159, 160, 161, 162, 163, 164, 165, 166, 167, 168, 169, 170, 171, 172, 173, 174, 175, 176, 177, 178, 179, 180, 181, 182, 183, 184, 185, 186, 187, 188, 189, 190, 191, 192, 193, 194, 195, 196, 197, 198, 199, 200, 201, 202, 203, 204, 205, 206, 207, 208, 209, 210, 211, 212, 213, 214, 215, 216, 217, 218, 219, 220, 221, 222, 223, 224, 225, 226, 227, 228, 229, 230, 231, 232, 233, 234, 235, 236, 237, 238, 239, 240, 241, 242, 243, 244, 245, 246, 247, 248, 249, 250, 251, 252, 253, 254, 255, 256, 257, 258, 259, 260, 261, 262, 263, 264, 265, 266, 267, 268, 269, 270, 271, 272, 273, 274, 275, 276, 277, 278, 279, 280, 281, 282, 283, 284, 285, 286, 287, 288, 289, 290, 291, 292, 293, 294, 295, 296, 297, 298, 299, 300, 301, 302, 303, 304, 305, 306, 307, 308, 309, 310, 311, 312, 313, 314, 315, 316, 317, 318, 319, 320, 321, 322, 323, 324, 325], 1.0, 'REPLACE')
_m = ob_mesh1.modifiers.new('Scene_Root', 'ARMATURE')
_m.object = ob_scene_root

# ---- collection membership
col_collection.objects.link(ob_camera)
col_collection.objects.link(ob_area)
col_collection.objects.link(ob_area_001)
col_collection.objects.link(ob_scene_root)
col_collection.objects.link(ob_mesh1)

# ---- scene / render settings (as saved in the file)
scene.camera = ob_camera
scene.frame_start = 1; scene.frame_end = 250; scene.frame_set(6)
scene.render.engine = 'BLENDER_EEVEE_NEXT'
scene.render.image_settings.color_depth = '16'
scene.render.image_settings.quality = 100
scene.render.image_settings.compression = 100
scene.render.resolution_x = 1024
scene.render.resolution_y = 1024
scene.render.fps = 30
scene.cycles.feature_set = 'EXPERIMENTAL'
scene.cycles.sampling_pattern = 'TABULATED_SOBOL'
scene.eevee.taa_samples = 11
scene.eevee.taa_render_samples = 11
scene.view_settings.view_transform = 'Filmic'
bpy.context.view_layer.update()
